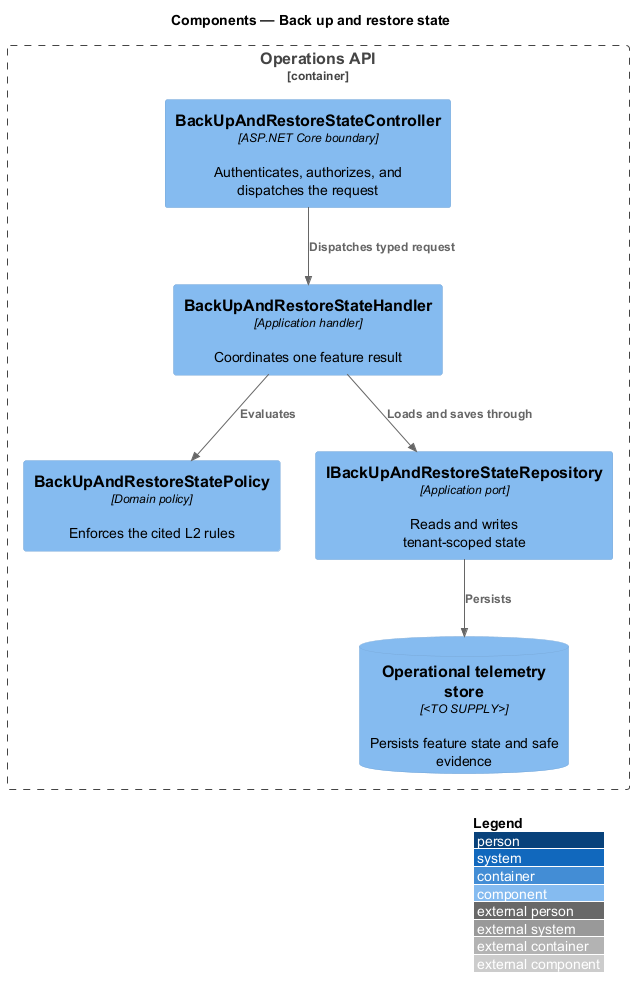

The diagram above was rendered by PlantUML. Its source (embedded in the PNG):
@startuml
!include <C4/C4_Component>
LAYOUT_WITH_LEGEND()
title Components — Back up and restore state

Container_Boundary(api, "Operations API") {
  Component(controller, "BackUpAndRestoreStateController", "ASP.NET Core boundary", "Authenticates, authorizes, and dispatches the request")
  Component(handler, "BackUpAndRestoreStateHandler", "Application handler", "Coordinates one feature result")
  Component(policy, "BackUpAndRestoreStatePolicy", "Domain policy", "Enforces the cited L2 rules")
  Component(repository, "IBackUpAndRestoreStateRepository", "Application port", "Reads and writes tenant-scoped state")
  ComponentDb(store, "Operational telemetry store", "<TO SUPPLY>", "Persists feature state and safe evidence")
}

Rel(controller, handler, "Dispatches typed request")
Rel(handler, policy, "Evaluates")
Rel(handler, repository, "Loads and saves through")
Rel(repository, store, "Persists")
@enduml